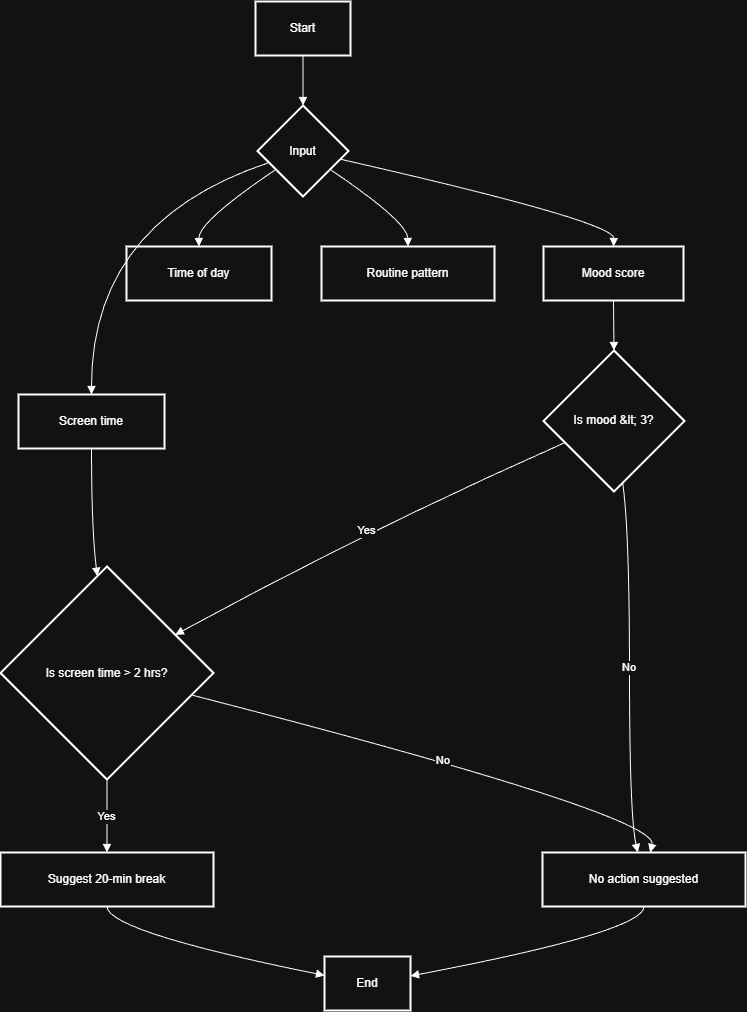

The diagram above was exported from draw.io. Its source (the exported page's mxGraphModel, read from the mxfile embedded in the PNG):
<mxGraphModel dx="1662" dy="1117" grid="1" gridSize="10" guides="1" tooltips="1" connect="1" arrows="1" fold="1" page="1" pageScale="1" pageWidth="850" pageHeight="1100" math="0" shadow="0">
  <root>
    <mxCell id="0" />
    <mxCell id="1" parent="0" />
    <mxCell id="5JOw9-fjrBu60hD-vQU8-61" parent="1" style="whiteSpace=wrap;strokeWidth=2;" value="Start" vertex="1">
      <mxGeometry height="54" width="95" x="365" y="130" as="geometry" />
    </mxCell>
    <mxCell id="5JOw9-fjrBu60hD-vQU8-62" parent="1" style="rhombus;strokeWidth=2;whiteSpace=wrap;" value="Input" vertex="1">
      <mxGeometry height="91" width="91" x="367" y="234" as="geometry" />
    </mxCell>
    <mxCell id="5JOw9-fjrBu60hD-vQU8-63" parent="1" style="whiteSpace=wrap;strokeWidth=2;" value="Mood score" vertex="1">
      <mxGeometry height="54" width="140" x="653" y="375" as="geometry" />
    </mxCell>
    <mxCell id="5JOw9-fjrBu60hD-vQU8-64" parent="1" style="whiteSpace=wrap;strokeWidth=2;" value="Screen time" vertex="1">
      <mxGeometry height="54" width="146" x="128" y="523" as="geometry" />
    </mxCell>
    <mxCell id="5JOw9-fjrBu60hD-vQU8-65" parent="1" style="whiteSpace=wrap;strokeWidth=2;" value="Time of day" vertex="1">
      <mxGeometry height="54" width="145" x="236" y="375" as="geometry" />
    </mxCell>
    <mxCell id="5JOw9-fjrBu60hD-vQU8-66" parent="1" style="whiteSpace=wrap;strokeWidth=2;" value="Routine pattern" vertex="1">
      <mxGeometry height="54" width="173" x="431" y="375" as="geometry" />
    </mxCell>
    <mxCell id="5JOw9-fjrBu60hD-vQU8-67" parent="1" style="rhombus;strokeWidth=2;whiteSpace=wrap;" value="Is mood &amp;lt; 3?" vertex="1">
      <mxGeometry height="141" width="141" x="653" y="479" as="geometry" />
    </mxCell>
    <mxCell id="5JOw9-fjrBu60hD-vQU8-68" parent="1" style="rhombus;strokeWidth=2;whiteSpace=wrap;" value="Is screen time &gt; 2 hrs?" vertex="1">
      <mxGeometry height="213" width="213" x="110" y="695" as="geometry" />
    </mxCell>
    <mxCell id="5JOw9-fjrBu60hD-vQU8-69" parent="1" style="whiteSpace=wrap;strokeWidth=2;" value="No action suggested" vertex="1">
      <mxGeometry height="54" width="203" x="652" y="981" as="geometry" />
    </mxCell>
    <mxCell id="5JOw9-fjrBu60hD-vQU8-70" parent="1" style="whiteSpace=wrap;strokeWidth=2;" value="Suggest 20-min break" vertex="1">
      <mxGeometry height="54" width="213" x="110" y="981" as="geometry" />
    </mxCell>
    <mxCell id="5JOw9-fjrBu60hD-vQU8-71" parent="1" style="whiteSpace=wrap;strokeWidth=2;" value="End" vertex="1">
      <mxGeometry height="54" width="86" x="434" y="1085" as="geometry" />
    </mxCell>
    <mxCell id="5JOw9-fjrBu60hD-vQU8-72" edge="1" parent="1" source="5JOw9-fjrBu60hD-vQU8-61" style="curved=1;startArrow=none;endArrow=block;exitX=0.5;exitY=1;entryX=0.5;entryY=0;rounded=0;" target="5JOw9-fjrBu60hD-vQU8-62" value="">
      <mxGeometry relative="1" as="geometry">
        <Array as="points" />
      </mxGeometry>
    </mxCell>
    <mxCell id="5JOw9-fjrBu60hD-vQU8-73" edge="1" parent="1" source="5JOw9-fjrBu60hD-vQU8-62" style="curved=1;startArrow=none;endArrow=block;exitX=1;exitY=0.61;entryX=0.5;entryY=0;rounded=0;" target="5JOw9-fjrBu60hD-vQU8-63" value="">
      <mxGeometry relative="1" as="geometry">
        <Array as="points">
          <mxPoint x="724" y="350" />
        </Array>
      </mxGeometry>
    </mxCell>
    <mxCell id="5JOw9-fjrBu60hD-vQU8-74" edge="1" parent="1" source="5JOw9-fjrBu60hD-vQU8-62" style="curved=1;startArrow=none;endArrow=block;exitX=0;exitY=0.67;entryX=0.5;entryY=0;rounded=0;" target="5JOw9-fjrBu60hD-vQU8-64" value="">
      <mxGeometry relative="1" as="geometry">
        <Array as="points">
          <mxPoint x="201" y="350" />
        </Array>
      </mxGeometry>
    </mxCell>
    <mxCell id="5JOw9-fjrBu60hD-vQU8-75" edge="1" parent="1" source="5JOw9-fjrBu60hD-vQU8-62" style="curved=1;startArrow=none;endArrow=block;exitX=0;exitY=0.84;entryX=0.5;entryY=0;rounded=0;" target="5JOw9-fjrBu60hD-vQU8-65" value="">
      <mxGeometry relative="1" as="geometry">
        <Array as="points">
          <mxPoint x="308" y="350" />
        </Array>
      </mxGeometry>
    </mxCell>
    <mxCell id="5JOw9-fjrBu60hD-vQU8-76" edge="1" parent="1" source="5JOw9-fjrBu60hD-vQU8-62" style="curved=1;startArrow=none;endArrow=block;exitX=1;exitY=0.84;entryX=0.5;entryY=0;rounded=0;" target="5JOw9-fjrBu60hD-vQU8-66" value="">
      <mxGeometry relative="1" as="geometry">
        <Array as="points">
          <mxPoint x="517" y="350" />
        </Array>
      </mxGeometry>
    </mxCell>
    <mxCell id="5JOw9-fjrBu60hD-vQU8-77" edge="1" parent="1" source="5JOw9-fjrBu60hD-vQU8-63" style="curved=1;startArrow=none;endArrow=block;exitX=0.5;exitY=1;entryX=0.5;entryY=0;rounded=0;" target="5JOw9-fjrBu60hD-vQU8-67" value="">
      <mxGeometry relative="1" as="geometry">
        <Array as="points" />
      </mxGeometry>
    </mxCell>
    <mxCell id="5JOw9-fjrBu60hD-vQU8-78" edge="1" parent="1" source="5JOw9-fjrBu60hD-vQU8-64" style="curved=1;startArrow=none;endArrow=block;exitX=0.5;exitY=1;entryX=0.45;entryY=0;rounded=0;" target="5JOw9-fjrBu60hD-vQU8-68" value="">
      <mxGeometry relative="1" as="geometry">
        <Array as="points">
          <mxPoint x="201" y="658" />
        </Array>
      </mxGeometry>
    </mxCell>
    <mxCell id="5JOw9-fjrBu60hD-vQU8-79" edge="1" parent="1" source="5JOw9-fjrBu60hD-vQU8-67" style="curved=1;startArrow=none;endArrow=block;exitX=0;exitY=0.72;entryX=1;entryY=0.22;rounded=0;" target="5JOw9-fjrBu60hD-vQU8-68" value="Yes">
      <mxGeometry relative="1" as="geometry">
        <Array as="points">
          <mxPoint x="478" y="658" />
        </Array>
      </mxGeometry>
    </mxCell>
    <mxCell id="5JOw9-fjrBu60hD-vQU8-80" edge="1" parent="1" source="5JOw9-fjrBu60hD-vQU8-67" style="curved=1;startArrow=none;endArrow=block;exitX=0.57;exitY=1;entryX=0.47;entryY=0.01;rounded=0;" target="5JOw9-fjrBu60hD-vQU8-69" value="No">
      <mxGeometry relative="1" as="geometry">
        <Array as="points">
          <mxPoint x="739" y="658" />
          <mxPoint x="739" y="944" />
        </Array>
      </mxGeometry>
    </mxCell>
    <mxCell id="5JOw9-fjrBu60hD-vQU8-81" edge="1" parent="1" source="5JOw9-fjrBu60hD-vQU8-68" style="curved=1;startArrow=none;endArrow=block;exitX=0.5;exitY=1;entryX=0.5;entryY=0.01;rounded=0;" target="5JOw9-fjrBu60hD-vQU8-70" value="Yes">
      <mxGeometry relative="1" as="geometry">
        <Array as="points" />
      </mxGeometry>
    </mxCell>
    <mxCell id="5JOw9-fjrBu60hD-vQU8-82" edge="1" parent="1" source="5JOw9-fjrBu60hD-vQU8-68" style="curved=1;startArrow=none;endArrow=block;exitX=1;exitY=0.63;entryX=0.53;entryY=0.01;rounded=0;" target="5JOw9-fjrBu60hD-vQU8-69" value="No">
      <mxGeometry relative="1" as="geometry">
        <Array as="points">
          <mxPoint x="769" y="944" />
        </Array>
      </mxGeometry>
    </mxCell>
    <mxCell id="5JOw9-fjrBu60hD-vQU8-83" edge="1" parent="1" source="5JOw9-fjrBu60hD-vQU8-70" style="curved=1;startArrow=none;endArrow=block;exitX=0.5;exitY=1.01;entryX=0;entryY=0.35;rounded=0;" target="5JOw9-fjrBu60hD-vQU8-71" value="">
      <mxGeometry relative="1" as="geometry">
        <Array as="points">
          <mxPoint x="217" y="1060" />
        </Array>
      </mxGeometry>
    </mxCell>
    <mxCell id="5JOw9-fjrBu60hD-vQU8-84" edge="1" parent="1" source="5JOw9-fjrBu60hD-vQU8-69" style="curved=1;startArrow=none;endArrow=block;exitX=0.5;exitY=1.01;entryX=1;entryY=0.36;rounded=0;" target="5JOw9-fjrBu60hD-vQU8-71" value="">
      <mxGeometry relative="1" as="geometry">
        <Array as="points">
          <mxPoint x="754" y="1060" />
        </Array>
      </mxGeometry>
    </mxCell>
  </root>
</mxGraphModel>